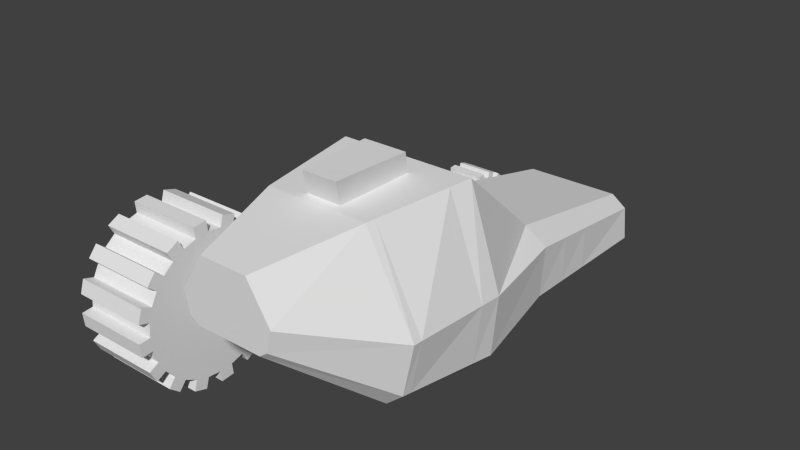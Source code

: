 # Source: car_model.blend  (saved by Blender 2.76.0; exported with 4.5.12 LTS)
import bpy
from mathutils import Matrix  # noqa: F401  (used for matrix-valued properties, if any)

bpy.ops.wm.read_factory_settings(use_empty=True)
scene = bpy.context.scene
scene.name = 'Scene'

# ---- collections
col_collection_1 = bpy.data.collections.new('Collection 1'); scene.collection.children.link(col_collection_1)

# ---- world
world_world = bpy.data.worlds.new('World'); scene.world = world_world
world_world.color = (0.05088, 0.05088, 0.05088)
world_world.use_sun_shadow = False
world_world.sun_shadow_jitter_overblur = 0.0
world_world.cycles.sampling_method = 'MANUAL'
world_world.cycles.sample_map_resolution = 256

# ---- meshes
me_cube = bpy.data.meshes.new('Cube')
me_cube.from_pydata([(-0.4186, -3.65, 0.1883), (-0.3, -3.65, 0.9933), (-0.2872, 2.789, -1.024), (-0.3195, 2.789, -0.6594), (0.4186, -3.65, 0.1883), (0.3, -3.65, 0.9933), (0.2872, 2.789, -1.024), (0.3195, 2.789, -0.6594), (-0.5893, -3.65, 0.5274), (-0.3195, 2.789, -0.7728), (0.3195, 2.789, -0.7728), (0.5893, -3.65, 0.5274), (-0.8144, 2.44, -0.481), (0.6208, 2.44, -0.336), (-0.7241, 2.44, -1.017), (0.8144, 2.44, -0.481), (0.7241, 2.44, -1.017), (-0.6208, 2.44, -0.336), (-0.647, -2.423, 1.154), (-0.8906, -2.423, -0.8093), (0.647, -2.423, 1.154), (0.8906, -2.423, -0.8093), (1.247, -2.423, 0.03567), (-1.247, -2.423, 0.03567), (1.011, 0.2314, -0.07804), (0.7998, 0.2314, -0.9229), (-0.7272, 0.2314, 0.1115), (-0.7998, 0.2314, -0.9229), (0.7272, 0.2314, 0.1115), (-1.011, 0.2314, -0.07804), (-0.9792, -1.043, -1.023), (0.8593, -1.043, 1.192), (-1.261, -1.043, -0.04224), (1.261, -1.043, -0.04224), (0.9792, -1.043, -1.023), (-0.8593, -1.043, 1.192), (-0.3374, 2.789, -0.9692), (0.3374, 2.789, -0.9692), (0.5204, -3.65, 0.2625), (-0.5204, -3.65, 0.2625), (0.8528, 2.44, -0.9001), (1.106, -2.423, -0.6245), (-1.106, -2.423, -0.6245), (-0.8528, 2.44, -0.9001), (-0.9677, 0.2314, -0.7381), (0.9677, 0.2314, -0.7381), (-1.19, -1.043, -0.8085), (1.19, -1.043, -0.8085), (0.9634, 0.7666, -0.1757), (0.7814, 0.7666, -0.9458), (-0.7014, 0.7666, 0.003007), (-0.7814, 0.7666, -0.9458), (0.7014, 0.7667, 0.003007), (-0.9634, 0.7667, -0.1757), (0.9398, 0.7666, -0.7774), (-0.9398, 0.7666, -0.7774), (0.9188, 1.268, -0.2671), (0.7643, 1.268, -0.9673), (-0.6773, 1.268, -0.09851), (0.9138, 1.268, -0.8141), (-0.7643, 1.268, -0.9673), (0.6773, 1.268, -0.09851), (-0.9188, 1.268, -0.2671), (-0.9138, 1.268, -0.8141), (-0.1065, 2.789, -0.6594), (0.1065, 2.789, -0.6594), (0.09574, 2.789, -1.024), (-0.09574, 2.789, -1.024), (0.1, -3.65, 0.9933), (-0.1, -3.65, 0.9933), (-0.1395, -3.65, 0.1883), (0.1395, -3.65, 0.1883), (-0.1964, -3.65, 0.5274), (0.1964, -3.65, 0.5274), (0.1065, 2.789, -0.7728), (-0.1065, 2.789, -0.7728), (0.2157, -2.423, 1.154), (-0.2157, -2.423, 1.154), (-0.2969, -2.423, -0.8093), (0.2969, -2.423, -0.8093), (0.2069, 2.44, -0.336), (-0.2069, 2.44, -0.336), (-0.2414, 2.44, -1.017), (0.2414, 2.44, -1.017), (-0.2666, 0.2314, -0.9229), (0.2666, 0.2314, -0.9229), (0.2424, 0.2314, 0.1115), (-0.2424, 0.2314, 0.1115), (0.2864, -1.043, 1.192), (-0.2864, -1.043, 1.192), (-0.3264, -1.043, -1.023), (0.3264, -1.043, -1.023), (-0.1735, -3.65, 0.2625), (0.1735, -3.65, 0.2625), (0.1125, 2.789, -0.9692), (-0.1125, 2.789, -0.9692), (-0.2605, 0.7666, -0.9458), (0.2605, 0.7666, -0.9458), (0.2338, 0.7666, 0.003007), (-0.2338, 0.7666, 0.003007), (-0.2548, 1.268, -0.9673), (0.2548, 1.268, -0.9673), (0.2258, 1.268, -0.09851), (-0.2258, 1.268, -0.09851), (0.2338, 0.7666, 0.003007), (0.2258, 1.268, -0.09851), (-0.2258, 1.268, -0.09851), (-0.2338, 0.7666, 0.003007), (-0.9605, -1.334, -0.978), (0.8145, -1.334, 1.184), (-1.258, -1.334, -0.0258), (1.258, -1.334, -0.0258), (0.9605, -1.334, -0.978), (-0.8145, -1.334, 1.184), (-1.172, -1.334, -0.7697), (1.172, -1.334, -0.7697), (-0.3202, -1.334, -0.978), (0.3202, -1.334, -0.978), (0.2715, -1.334, 1.184), (-0.2715, -1.334, 1.184), (-0.8981, -2.306, -0.8274), (0.665, -2.306, 1.157), (-1.248, -2.306, 0.02909), (-1.113, -2.306, -0.64), (-0.2994, -2.306, -0.8274), (0.2994, -2.306, -0.8274), (0.2217, -2.306, 1.157), (-0.2217, -2.306, 1.157), (1.248, -2.306, 0.02909), (0.8981, -2.306, -0.8274), (-0.665, -2.306, 1.157), (1.113, -2.306, -0.64), (0.3476, -1.472, 1.483), (-0.1954, -1.472, 1.483), (0.2978, -2.445, 1.483), (-0.1455, -2.445, 1.483)], [], [(43, 36, 2, 14), (94, 37, 6, 66), (41, 38, 4, 21), (92, 39, 0, 70), (83, 66, 6, 16), (81, 64, 3, 17), (69, 1, 8, 72), (20, 5, 11, 22), (65, 7, 10, 74), (17, 3, 9, 12), (7, 13, 15, 10), (37, 40, 16, 6), (1, 18, 23, 8), (121, 20, 22, 128), (69, 77, 18, 1), (71, 79, 21, 4), (131, 41, 21, 129), (39, 42, 19, 0), (58, 17, 12, 62), (103, 81, 17, 58), (101, 83, 16, 57), (63, 43, 14, 60), (46, 44, 27, 30), (91, 85, 25, 34), (89, 87, 26, 35), (35, 26, 29, 32), (54, 45, 25, 49), (52, 28, 24, 48), (113, 35, 32, 110), (119, 89, 35, 113), (117, 91, 34, 112), (114, 46, 30, 108), (45, 47, 34, 25), (28, 31, 33, 24), (24, 33, 47, 45), (110, 32, 46, 114), (48, 24, 45, 54), (32, 29, 44, 46), (62, 12, 43, 63), (8, 23, 42, 39), (128, 22, 41, 131), (10, 15, 40, 37), (72, 8, 39, 92), (22, 11, 38, 41), (74, 10, 37, 94), (12, 9, 36, 43), (29, 53, 55, 44), (56, 48, 54, 59), (61, 52, 48, 56), (59, 54, 49, 57), (44, 55, 51, 27), (85, 97, 49, 25), (87, 99, 50, 26), (26, 50, 53, 29), (40, 59, 57, 16), (13, 61, 56, 15), (15, 56, 59, 40), (53, 62, 63, 55), (55, 63, 60, 51), (97, 101, 57, 49), (99, 103, 58, 50), (50, 58, 62, 53), (52, 61, 102, 98), (51, 60, 100, 96), (96, 100, 101, 97), (28, 52, 98, 86), (86, 98, 99, 87), (27, 51, 96, 84), (84, 96, 97, 85), (9, 75, 95, 36), (75, 74, 94, 95), (11, 73, 93, 38), (73, 72, 92, 93), (108, 30, 90, 116), (116, 90, 91, 117), (109, 31, 88, 118), (118, 88, 89, 119), (31, 28, 86, 88), (88, 86, 87, 89), (30, 27, 84, 90), (90, 84, 85, 91), (60, 14, 82, 100), (100, 82, 83, 101), (61, 13, 80, 102), (102, 80, 81, 103), (0, 19, 78, 70), (70, 78, 79, 71), (5, 20, 76, 68), (68, 76, 77, 69), (3, 64, 75, 9), (64, 65, 74, 75), (5, 68, 73, 11), (68, 69, 72, 73), (13, 7, 65, 80), (80, 65, 64, 81), (14, 2, 67, 82), (82, 67, 66, 83), (38, 93, 71, 4), (93, 92, 70, 71), (36, 95, 67, 2), (95, 94, 66, 67), (102, 105, 104, 98), (103, 106, 105, 102), (99, 107, 106, 103), (98, 104, 107, 99), (121, 109, 118, 126), (124, 116, 117, 125), (120, 108, 116, 124), (33, 111, 115, 47), (122, 110, 114, 123), (123, 114, 108, 120), (125, 117, 112, 129), (127, 119, 113, 130), (130, 113, 110, 122), (47, 115, 112, 34), (31, 109, 111, 33), (18, 130, 122, 23), (77, 127, 130, 18), (79, 125, 129, 21), (42, 123, 120, 19), (23, 122, 123, 42), (19, 120, 124, 78), (78, 124, 125, 79), (20, 121, 126, 76), (76, 126, 127, 77), (111, 128, 131, 115), (115, 131, 129, 112), (109, 121, 128, 111), (134, 132, 133, 135), (127, 126, 134, 135), (119, 127, 135, 133), (118, 119, 133, 132), (107, 104, 105), (126, 118, 132, 134), (106, 107, 105)])
me_cube.use_remesh_preserve_volume = False
me_cube.use_remesh_preserve_attributes = False
me_cube.use_mirror_vertex_groups = False
me_cube.update()
me_cylinder_002 = bpy.data.meshes.new('Cylinder.002')
me_cylinder_002.from_pydata([(-2.444, -1.688, -0.4735), (-1.46, -1.688, -0.4735), (-2.444, -1.705, -0.6486), (-1.46, -1.705, -0.6486), (-2.444, -1.757, -0.8169), (-1.46, -1.757, -0.8169), (-2.444, -1.839, -0.972), (-1.46, -1.839, -0.972), (-2.444, -1.951, -1.108), (-1.46, -1.951, -1.108), (-2.444, -2.087, -1.22), (-1.46, -2.087, -1.22), (-2.444, -2.242, -1.303), (-1.46, -2.242, -1.303), (-2.444, -2.41, -1.354), (-1.46, -2.41, -1.354), (-2.444, -2.586, -1.371), (-1.46, -2.586, -1.371), (-2.444, -2.761, -1.354), (-1.46, -2.761, -1.354), (-2.444, -2.929, -1.303), (-1.46, -2.929, -1.303), (-2.444, -3.084, -1.22), (-1.46, -3.084, -1.22), (-2.444, -3.22, -1.108), (-1.46, -3.22, -1.108), (-2.444, -3.332, -0.972), (-1.46, -3.332, -0.972), (-2.444, -3.415, -0.8169), (-1.46, -3.415, -0.8169), (-2.444, -3.466, -0.6486), (-1.46, -3.466, -0.6486), (-2.444, -3.483, -0.4735), (-1.46, -3.483, -0.4735), (-2.444, -3.466, -0.2985), (-1.46, -3.466, -0.2985), (-2.444, -3.415, -0.1301), (-1.46, -3.415, -0.1301), (-2.444, -3.332, 0.02502), (-1.46, -3.332, 0.02502), (-2.444, -3.22, 0.161), (-1.46, -3.22, 0.161), (-2.444, -3.084, 0.2726), (-1.46, -3.084, 0.2726), (-2.444, -2.929, 0.3555), (-1.46, -2.929, 0.3555), (-2.444, -2.761, 0.4066), (-1.46, -2.761, 0.4066), (-2.444, -2.586, 0.4238), (-1.46, -2.586, 0.4238), (-2.444, -2.41, 0.4066), (-1.46, -2.41, 0.4066), (-2.444, -2.242, 0.3555), (-1.46, -2.242, 0.3555), (-2.444, -2.087, 0.2726), (-1.46, -2.087, 0.2726), (-2.444, -1.951, 0.161), (-1.46, -1.951, 0.161), (-2.444, -1.839, 0.02502), (-1.46, -1.839, 0.02502), (-2.444, -1.757, -0.1301), (-1.46, -1.757, -0.1301), (-2.444, -1.705, -0.2985), (-1.46, -1.705, -0.2985), (-2.444, -1.545, -0.4594), (-1.46, -1.545, -0.4594), (-1.46, -1.568, -0.6904), (-2.444, -1.568, -0.6904), (-2.444, -1.619, -0.8587), (-1.46, -1.619, -0.8587), (-1.46, -1.728, -1.063), (-2.444, -1.728, -1.063), (-2.444, -1.84, -1.199), (-1.46, -1.84, -1.199), (-1.46, -2.019, -1.347), (-2.444, -2.019, -1.347), (-2.444, -2.174, -1.43), (-1.46, -2.174, -1.43), (-1.46, -2.396, -1.497), (-2.444, -2.396, -1.497), (-2.444, -2.571, -1.514), (-1.46, -2.571, -1.514), (-1.46, -2.802, -1.492), (-2.444, -2.802, -1.492), (-2.444, -2.971, -1.44), (-1.46, -2.971, -1.44), (-1.46, -3.176, -1.331), (-2.444, -3.176, -1.331), (-2.444, -3.311, -1.219), (-1.46, -3.311, -1.219), (-1.46, -3.459, -1.04), (-2.444, -3.459, -1.04), (-2.444, -3.542, -0.8849), (-1.46, -3.542, -0.8849), (-1.46, -3.609, -0.6627), (-2.444, -3.609, -0.6627), (-2.444, -3.626, -0.4876), (-1.46, -3.626, -0.4876), (-1.46, -3.604, -0.2566), (-2.444, -3.604, -0.2566), (-2.444, -3.552, -0.08828), (-1.46, -3.552, -0.08828), (-1.46, -3.443, 0.1165), (-2.444, -3.443, 0.1165), (-2.444, -3.331, 0.2524), (-1.46, -3.331, 0.2524), (-1.46, -3.152, 0.3997), (-2.444, -3.152, 0.3997), (-2.444, -2.997, 0.4826), (-1.46, -2.997, 0.4826), (-1.46, -2.775, 0.55), (-2.444, -2.775, 0.55), (-2.444, -2.6, 0.5673), (-1.46, -2.6, 0.5673), (-1.46, -2.369, 0.5445), (-2.444, -2.369, 0.5445), (-2.444, -2.2, 0.4934), (-1.46, -2.2, 0.4934), (-1.46, -1.996, 0.384), (-2.444, -1.996, 0.384), (-2.444, -1.86, 0.2724), (-1.46, -1.86, 0.2724), (-1.46, -1.712, 0.09296), (-2.444, -1.712, 0.09296), (-2.444, -1.629, -0.06218), (-1.46, -1.629, -0.06218), (-1.46, -1.562, -0.2843), (-2.444, -1.562, -0.2843)], [], [(0, 1, 3, 2), (11, 13, 77, 74), (4, 5, 7, 6), (46, 47, 110, 111), (8, 9, 11, 10), (63, 1, 65, 126), (12, 13, 15, 14), (12, 10, 75, 76), (16, 17, 19, 18), (29, 28, 92, 93), (20, 21, 23, 22), (0, 62, 127, 64), (24, 25, 27, 26), (10, 11, 74, 75), (28, 29, 31, 30), (27, 29, 93, 90), (32, 33, 35, 34), (62, 63, 126, 127), (36, 37, 39, 38), (28, 26, 91, 92), (40, 41, 43, 42), (45, 44, 108, 109), (44, 45, 47, 46), (26, 27, 90, 91), (48, 49, 51, 50), (43, 45, 109, 106), (52, 53, 55, 54), (9, 8, 72, 73), (56, 57, 59, 58), (44, 42, 107, 108), (3, 1, 63, 61, 59, 57, 55, 53, 51, 49, 47, 45, 43, 41, 39, 37, 35, 33, 31, 29, 27, 25, 23, 21, 19, 17, 15, 13, 11, 9, 7, 5), (61, 60, 124, 125), (60, 61, 63, 62), (0, 2, 4, 6, 8, 10, 12, 14, 16, 18, 20, 22, 24, 26, 28, 30, 32, 34, 36, 38, 40, 42, 44, 46, 48, 50, 52, 54, 56, 58, 60, 62), (67, 66, 69, 68), (71, 70, 73, 72), (75, 74, 77, 76), (79, 78, 81, 80), (83, 82, 85, 84), (87, 86, 89, 88), (91, 90, 93, 92), (95, 94, 97, 96), (99, 98, 101, 100), (103, 102, 105, 104), (107, 106, 109, 108), (111, 110, 113, 112), (115, 114, 117, 116), (119, 118, 121, 120), (123, 122, 125, 124), (127, 126, 65, 64), (48, 46, 111, 112), (13, 12, 76, 77), (47, 49, 113, 110), (30, 31, 94, 95), (49, 48, 112, 113), (32, 30, 95, 96), (31, 33, 97, 94), (14, 15, 78, 79), (33, 32, 96, 97), (16, 14, 79, 80), (50, 51, 114, 115), (15, 17, 81, 78), (52, 50, 115, 116), (17, 16, 80, 81), (51, 53, 117, 114), (34, 35, 98, 99), (53, 52, 116, 117), (36, 34, 99, 100), (35, 37, 101, 98), (18, 19, 82, 83), (37, 36, 100, 101), (20, 18, 83, 84), (1, 0, 64, 65), (54, 55, 118, 119), (19, 21, 85, 82), (2, 3, 66, 67), (56, 54, 119, 120), (21, 20, 84, 85), (4, 2, 67, 68), (55, 57, 121, 118), (38, 39, 102, 103), (3, 5, 69, 66), (57, 56, 120, 121), (40, 38, 103, 104), (5, 4, 68, 69), (39, 41, 105, 102), (22, 23, 86, 87), (41, 40, 104, 105), (24, 22, 87, 88), (58, 59, 122, 123), (23, 25, 89, 86), (6, 7, 70, 71), (60, 58, 123, 124), (25, 24, 88, 89), (8, 6, 71, 72), (59, 61, 125, 122), (42, 43, 106, 107), (7, 9, 73, 70)])
me_cylinder_002.use_remesh_preserve_volume = False
me_cylinder_002.use_remesh_preserve_attributes = False
me_cylinder_002.use_mirror_vertex_groups = False
me_cylinder_002.update()
me_cylinder_001 = bpy.data.meshes.new('Cylinder.001')
me_cylinder_001.from_pydata([(-1.637, 2.54, -1.01), (-1.138, 2.54, -1.01), (-1.637, 2.53, -1.11), (-1.138, 2.53, -1.11), (-1.637, 2.501, -1.206), (-1.138, 2.501, -1.206), (-1.637, 2.454, -1.294), (-1.138, 2.454, -1.294), (-1.637, 2.391, -1.371), (-1.138, 2.391, -1.371), (-1.637, 2.313, -1.434), (-1.138, 2.313, -1.434), (-1.637, 2.225, -1.482), (-1.138, 2.225, -1.482), (-1.637, 2.129, -1.511), (-1.138, 2.129, -1.511), (-1.637, 2.03, -1.52), (-1.138, 2.03, -1.52), (-1.637, 1.93, -1.511), (-1.138, 1.93, -1.511), (-1.637, 1.835, -1.482), (-1.138, 1.835, -1.482), (-1.637, 1.747, -1.434), (-1.138, 1.747, -1.434), (-1.637, 1.669, -1.371), (-1.138, 1.669, -1.371), (-1.637, 1.606, -1.294), (-1.138, 1.606, -1.294), (-1.637, 1.559, -1.206), (-1.138, 1.559, -1.206), (-1.637, 1.53, -1.11), (-1.138, 1.53, -1.11), (-1.637, 1.52, -1.01), (-1.138, 1.52, -1.01), (-1.637, 1.53, -0.9109), (-1.138, 1.53, -0.9109), (-1.637, 1.559, -0.8152), (-1.138, 1.559, -0.8152), (-1.637, 1.606, -0.727), (-1.138, 1.606, -0.727), (-1.637, 1.669, -0.6497), (-1.138, 1.669, -0.6497), (-1.637, 1.747, -0.5863), (-1.138, 1.747, -0.5863), (-1.637, 1.835, -0.5391), (-1.138, 1.835, -0.5391), (-1.637, 1.93, -0.5101), (-1.138, 1.93, -0.5101), (-1.637, 2.03, -0.5003), (-1.138, 2.03, -0.5003), (-1.637, 2.129, -0.5101), (-1.138, 2.129, -0.5101), (-1.637, 2.225, -0.5391), (-1.138, 2.225, -0.5391), (-1.637, 2.313, -0.5863), (-1.138, 2.313, -0.5863), (-1.637, 2.391, -0.6497), (-1.138, 2.391, -0.6497), (-1.637, 2.454, -0.727), (-1.138, 2.454, -0.727), (-1.637, 2.501, -0.8152), (-1.138, 2.501, -0.8152), (-1.637, 2.53, -0.9109), (-1.138, 2.53, -0.9109), (-1.637, 2.618, -1.003), (-1.138, 2.618, -1.003), (-1.138, 2.605, -1.133), (-1.637, 2.605, -1.133), (-1.637, 2.576, -1.228), (-1.138, 2.576, -1.228), (-1.138, 2.515, -1.343), (-1.637, 2.515, -1.343), (-1.637, 2.451, -1.421), (-1.138, 2.451, -1.421), (-1.138, 2.35, -1.504), (-1.637, 2.35, -1.504), (-1.637, 2.262, -1.551), (-1.138, 2.262, -1.551), (-1.138, 2.137, -1.589), (-1.637, 2.137, -1.589), (-1.637, 2.038, -1.598), (-1.138, 2.038, -1.598), (-1.138, 1.908, -1.586), (-1.637, 1.908, -1.586), (-1.637, 1.812, -1.557), (-1.138, 1.812, -1.557), (-1.138, 1.697, -1.495), (-1.637, 1.697, -1.495), (-1.637, 1.619, -1.432), (-1.138, 1.619, -1.432), (-1.138, 1.537, -1.331), (-1.637, 1.537, -1.331), (-1.637, 1.49, -1.243), (-1.138, 1.49, -1.243), (-1.138, 1.452, -1.118), (-1.637, 1.452, -1.118), (-1.637, 1.442, -1.018), (-1.138, 1.442, -1.018), (-1.138, 1.455, -0.8881), (-1.637, 1.455, -0.8881), (-1.637, 1.484, -0.7924), (-1.138, 1.484, -0.7924), (-1.138, 1.545, -0.6773), (-1.637, 1.545, -0.6773), (-1.637, 1.609, -0.6), (-1.138, 1.609, -0.6), (-1.138, 1.71, -0.5171), (-1.637, 1.71, -0.5171), (-1.637, 1.798, -0.47), (-1.138, 1.798, -0.47), (-1.138, 1.923, -0.4321), (-1.637, 1.923, -0.4321), (-1.637, 2.022, -0.4223), (-1.138, 2.022, -0.4223), (-1.138, 2.152, -0.4351), (-1.637, 2.152, -0.4351), (-1.637, 2.248, -0.4641), (-1.138, 2.248, -0.4641), (-1.138, 2.363, -0.5257), (-1.637, 2.363, -0.5257), (-1.637, 2.44, -0.5891), (-1.138, 2.44, -0.5891), (-1.138, 2.523, -0.69), (-1.637, 2.523, -0.69), (-1.637, 2.57, -0.7782), (-1.138, 2.57, -0.7782), (-1.138, 2.608, -0.9032), (-1.637, 2.608, -0.9032)], [], [(0, 1, 3, 2), (19, 21, 85, 82), (4, 5, 7, 6), (54, 55, 118, 119), (8, 9, 11, 10), (1, 0, 64, 65), (12, 13, 15, 14), (20, 18, 83, 84), (16, 17, 19, 18), (37, 36, 100, 101), (20, 21, 23, 22), (18, 19, 82, 83), (24, 25, 27, 26), (35, 37, 101, 98), (28, 29, 31, 30), (36, 34, 99, 100), (32, 33, 35, 34), (53, 52, 116, 117), (36, 37, 39, 38), (34, 35, 98, 99), (40, 41, 43, 42), (51, 53, 117, 114), (44, 45, 47, 46), (17, 16, 80, 81), (48, 49, 51, 50), (52, 50, 115, 116), (52, 53, 55, 54), (15, 17, 81, 78), (56, 57, 59, 58), (50, 51, 114, 115), (3, 1, 63, 61, 59, 57, 55, 53, 51, 49, 47, 45, 43, 41, 39, 37, 35, 33, 31, 29, 27, 25, 23, 21, 19, 17, 15, 13, 11, 9, 7, 5), (16, 14, 79, 80), (60, 61, 63, 62), (0, 2, 4, 6, 8, 10, 12, 14, 16, 18, 20, 22, 24, 26, 28, 30, 32, 34, 36, 38, 40, 42, 44, 46, 48, 50, 52, 54, 56, 58, 60, 62), (67, 66, 69, 68), (71, 70, 73, 72), (75, 74, 77, 76), (79, 78, 81, 80), (83, 82, 85, 84), (87, 86, 89, 88), (91, 90, 93, 92), (95, 94, 97, 96), (99, 98, 101, 100), (103, 102, 105, 104), (107, 106, 109, 108), (111, 110, 113, 112), (115, 114, 117, 116), (119, 118, 121, 120), (123, 122, 125, 124), (127, 126, 65, 64), (2, 3, 66, 67), (56, 54, 119, 120), (21, 20, 84, 85), (4, 2, 67, 68), (55, 57, 121, 118), (38, 39, 102, 103), (3, 5, 69, 66), (57, 56, 120, 121), (40, 38, 103, 104), (5, 4, 68, 69), (39, 41, 105, 102), (22, 23, 86, 87), (41, 40, 104, 105), (24, 22, 87, 88), (58, 59, 122, 123), (23, 25, 89, 86), (6, 7, 70, 71), (60, 58, 123, 124), (25, 24, 88, 89), (8, 6, 71, 72), (59, 61, 125, 122), (42, 43, 106, 107), (7, 9, 73, 70), (61, 60, 124, 125), (44, 42, 107, 108), (9, 8, 72, 73), (43, 45, 109, 106), (26, 27, 90, 91), (45, 44, 108, 109), (28, 26, 91, 92), (62, 63, 126, 127), (27, 29, 93, 90), (10, 11, 74, 75), (0, 62, 127, 64), (29, 28, 92, 93), (12, 10, 75, 76), (63, 1, 65, 126), (46, 47, 110, 111), (11, 13, 77, 74), (48, 46, 111, 112), (13, 12, 76, 77), (47, 49, 113, 110), (30, 31, 94, 95), (49, 48, 112, 113), (32, 30, 95, 96), (31, 33, 97, 94), (14, 15, 78, 79), (33, 32, 96, 97)])
me_cylinder_001.use_remesh_preserve_volume = False
me_cylinder_001.use_remesh_preserve_attributes = False
me_cylinder_001.use_mirror_vertex_groups = False
me_cylinder_001.update()

# ---- objects
ob_cube = bpy.data.objects.new('Cube', me_cube)
ob_cylinder_002 = bpy.data.objects.new('Cylinder.002', me_cylinder_002)
ob_cylinder_001 = bpy.data.objects.new('Cylinder.001', me_cylinder_001)

# ---- transforms, parenting, visibility, modifiers, constraints
ob_cube.location = (0.0, 0.0, 0.0)
ob_cube.lineart.crease_threshold = 0.0
ob_cylinder_002.location = (0.0, 0.0, 0.0)
ob_cylinder_002.lineart.crease_threshold = 0.0
ob_cylinder_001.location = (0.0, 0.0, 0.0)
ob_cylinder_001.lineart.crease_threshold = 0.0

# ---- collection membership
col_collection_1.objects.link(ob_cube)
col_collection_1.objects.link(ob_cylinder_002)
col_collection_1.objects.link(ob_cylinder_001)

# ---- scene / render settings (as saved in the file)
scene.frame_start = 1; scene.frame_end = 250; scene.frame_set(1)
scene.render.engine = 'BLENDER_EEVEE_NEXT'
scene.render.resolution_percentage = 50
scene.render.dither_intensity = 0.0
scene.cycles.use_denoising = False
scene.cycles.samples = 10
scene.cycles.sampling_pattern = 'TABULATED_SOBOL'
scene.cycles.light_sampling_threshold = 0.0
scene.cycles.use_adaptive_sampling = False
scene.cycles.use_light_tree = False
scene.cycles.blur_glossy = 0.0
scene.cycles.pixel_filter_type = 'GAUSSIAN'
scene.cycles.sample_clamp_indirect = 0.0
scene.view_settings.view_transform = 'Standard'
bpy.context.view_layer.update()

# ---- added for rendering (the .blend has no active camera and no usable light): camera, sun
cam_auto = bpy.data.cameras.new('AutoCamera')
cam_auto.lens = 50.0
cam_auto.sensor_width = 36.0
cam_auto.clip_end = 1000.0
ob_auto_camera = bpy.data.objects.new('AutoCamera', cam_auto)
scene.collection.objects.link(ob_auto_camera)
ob_auto_camera.location = (6.84952, -9.35996, 5.89504)
ob_auto_camera.rotation_euler = (1.09748, -7.21219e-08, 0.694738)
scene.camera = ob_auto_camera
light_auto_sun = bpy.data.lights.new('AutoSun', 'SUN')
light_auto_sun.energy = 3.0
light_auto_sun.angle = 0.0523599
ob_auto_sun = bpy.data.objects.new('AutoSun', light_auto_sun)
scene.collection.objects.link(ob_auto_sun)
ob_auto_sun.rotation_euler = (0.872665, 0.174533, 0.523599)
bpy.context.view_layer.update()
